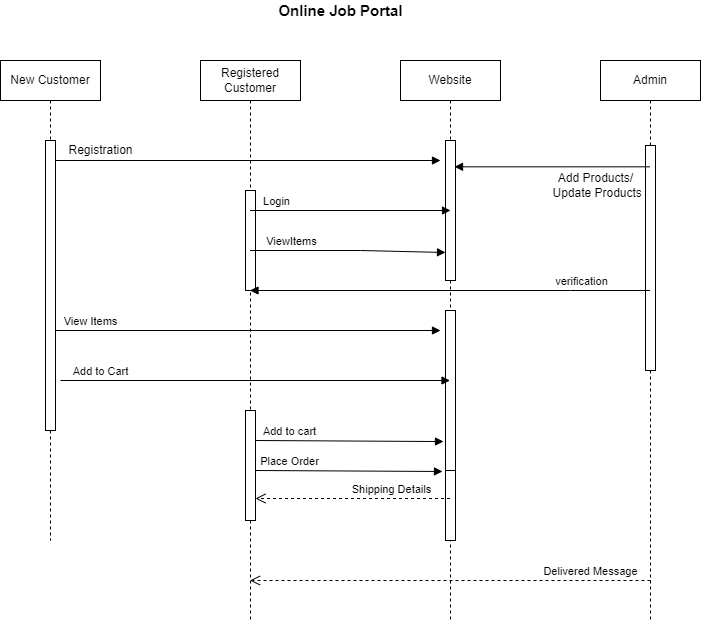

The diagram above was exported from draw.io. Its source (the exported page's mxGraphModel, read from the mxfile embedded in the PNG):
<mxGraphModel dx="868" dy="393" grid="1" gridSize="10" guides="1" tooltips="1" connect="1" arrows="1" fold="1" page="1" pageScale="1" pageWidth="850" pageHeight="1100" math="0" shadow="0">
  <root>
    <mxCell id="0" />
    <mxCell id="1" parent="0" />
    <mxCell id="OC2tRVbKwXP4KtAjA7MF-1" value="New Customer" style="shape=umlLifeline;perimeter=lifelinePerimeter;whiteSpace=wrap;html=1;container=1;collapsible=0;recursiveResize=0;outlineConnect=0;" vertex="1" parent="1">
      <mxGeometry x="80" y="80" width="100" height="480" as="geometry" />
    </mxCell>
    <mxCell id="OC2tRVbKwXP4KtAjA7MF-5" value="" style="html=1;points=[];perimeter=orthogonalPerimeter;" vertex="1" parent="OC2tRVbKwXP4KtAjA7MF-1">
      <mxGeometry x="45" y="80" width="10" height="290" as="geometry" />
    </mxCell>
    <mxCell id="OC2tRVbKwXP4KtAjA7MF-12" value="dispatch" style="html=1;verticalAlign=bottom;endArrow=block;rounded=0;fontColor=none;noLabel=1;" edge="1" parent="OC2tRVbKwXP4KtAjA7MF-1">
      <mxGeometry x="-0.4602" y="10" width="80" relative="1" as="geometry">
        <mxPoint x="55" y="100" as="sourcePoint" />
        <mxPoint x="440" y="100" as="targetPoint" />
        <mxPoint as="offset" />
      </mxGeometry>
    </mxCell>
    <mxCell id="OC2tRVbKwXP4KtAjA7MF-21" value="View Items" style="html=1;verticalAlign=bottom;endArrow=block;rounded=0;fontColor=none;" edge="1" parent="OC2tRVbKwXP4KtAjA7MF-1">
      <mxGeometry x="-0.8182" width="80" relative="1" as="geometry">
        <mxPoint x="55" y="270" as="sourcePoint" />
        <mxPoint x="440" y="270" as="targetPoint" />
        <mxPoint as="offset" />
      </mxGeometry>
    </mxCell>
    <mxCell id="OC2tRVbKwXP4KtAjA7MF-2" value="Registered Customer" style="shape=umlLifeline;perimeter=lifelinePerimeter;whiteSpace=wrap;html=1;container=1;collapsible=0;recursiveResize=0;outlineConnect=0;" vertex="1" parent="1">
      <mxGeometry x="280" y="80" width="100" height="560" as="geometry" />
    </mxCell>
    <mxCell id="OC2tRVbKwXP4KtAjA7MF-14" value="" style="html=1;points=[];perimeter=orthogonalPerimeter;fontColor=none;" vertex="1" parent="OC2tRVbKwXP4KtAjA7MF-2">
      <mxGeometry x="45" y="130" width="10" height="100" as="geometry" />
    </mxCell>
    <mxCell id="OC2tRVbKwXP4KtAjA7MF-23" value="" style="html=1;points=[];perimeter=orthogonalPerimeter;fontColor=none;" vertex="1" parent="OC2tRVbKwXP4KtAjA7MF-2">
      <mxGeometry x="45" y="350" width="10" height="110" as="geometry" />
    </mxCell>
    <mxCell id="OC2tRVbKwXP4KtAjA7MF-24" value="Add to cart" style="html=1;verticalAlign=bottom;endArrow=block;rounded=0;fontColor=none;entryX=-0.2;entryY=0.819;entryDx=0;entryDy=0;entryPerimeter=0;" edge="1" parent="OC2tRVbKwXP4KtAjA7MF-2" target="OC2tRVbKwXP4KtAjA7MF-20">
      <mxGeometry x="-0.6401" width="80" relative="1" as="geometry">
        <mxPoint x="55" y="380" as="sourcePoint" />
        <mxPoint x="135" y="380" as="targetPoint" />
        <mxPoint as="offset" />
      </mxGeometry>
    </mxCell>
    <mxCell id="OC2tRVbKwXP4KtAjA7MF-25" value="Place Order" style="html=1;verticalAlign=bottom;endArrow=block;rounded=0;fontColor=none;entryX=-0.3;entryY=0.014;entryDx=0;entryDy=0;entryPerimeter=0;" edge="1" parent="OC2tRVbKwXP4KtAjA7MF-2" target="OC2tRVbKwXP4KtAjA7MF-26">
      <mxGeometry x="-0.6401" width="80" relative="1" as="geometry">
        <mxPoint x="55" y="410" as="sourcePoint" />
        <mxPoint x="240" y="410" as="targetPoint" />
        <mxPoint as="offset" />
      </mxGeometry>
    </mxCell>
    <mxCell id="OC2tRVbKwXP4KtAjA7MF-3" value="Website" style="shape=umlLifeline;perimeter=lifelinePerimeter;whiteSpace=wrap;html=1;container=1;collapsible=0;recursiveResize=0;outlineConnect=0;" vertex="1" parent="1">
      <mxGeometry x="480" y="80" width="100" height="560" as="geometry" />
    </mxCell>
    <mxCell id="OC2tRVbKwXP4KtAjA7MF-6" value="" style="html=1;points=[];perimeter=orthogonalPerimeter;" vertex="1" parent="OC2tRVbKwXP4KtAjA7MF-3">
      <mxGeometry x="45" y="80" width="10" height="140" as="geometry" />
    </mxCell>
    <mxCell id="OC2tRVbKwXP4KtAjA7MF-20" value="" style="html=1;points=[];perimeter=orthogonalPerimeter;fontColor=none;" vertex="1" parent="OC2tRVbKwXP4KtAjA7MF-3">
      <mxGeometry x="45" y="250" width="10" height="160" as="geometry" />
    </mxCell>
    <mxCell id="OC2tRVbKwXP4KtAjA7MF-26" value="" style="html=1;points=[];perimeter=orthogonalPerimeter;fontColor=none;" vertex="1" parent="OC2tRVbKwXP4KtAjA7MF-3">
      <mxGeometry x="45" y="410" width="10" height="70" as="geometry" />
    </mxCell>
    <mxCell id="OC2tRVbKwXP4KtAjA7MF-4" value="Admin" style="shape=umlLifeline;perimeter=lifelinePerimeter;whiteSpace=wrap;html=1;container=1;collapsible=0;recursiveResize=0;outlineConnect=0;" vertex="1" parent="1">
      <mxGeometry x="680" y="80" width="100" height="560" as="geometry" />
    </mxCell>
    <mxCell id="OC2tRVbKwXP4KtAjA7MF-11" value="Add Products/&lt;br&gt;&amp;nbsp;Update Products" style="text;html=1;resizable=0;autosize=1;align=center;verticalAlign=middle;points=[];fillColor=none;strokeColor=none;rounded=0;" vertex="1" parent="OC2tRVbKwXP4KtAjA7MF-4">
      <mxGeometry x="-60" y="110" width="110" height="30" as="geometry" />
    </mxCell>
    <mxCell id="OC2tRVbKwXP4KtAjA7MF-18" value="" style="html=1;points=[];perimeter=orthogonalPerimeter;fontColor=none;" vertex="1" parent="OC2tRVbKwXP4KtAjA7MF-4">
      <mxGeometry x="45" y="85" width="10" height="225" as="geometry" />
    </mxCell>
    <mxCell id="OC2tRVbKwXP4KtAjA7MF-8" value="Registration" style="text;html=1;resizable=0;autosize=1;align=center;verticalAlign=middle;points=[];fillColor=none;strokeColor=none;rounded=0;" vertex="1" parent="1">
      <mxGeometry x="140" y="160" width="80" height="20" as="geometry" />
    </mxCell>
    <mxCell id="OC2tRVbKwXP4KtAjA7MF-13" value="dispatch" style="html=1;verticalAlign=bottom;endArrow=block;rounded=0;fontColor=none;noLabel=1;entryX=0.9;entryY=0.188;entryDx=0;entryDy=0;entryPerimeter=0;" edge="1" parent="1" source="OC2tRVbKwXP4KtAjA7MF-4" target="OC2tRVbKwXP4KtAjA7MF-6">
      <mxGeometry x="1" y="168" width="80" relative="1" as="geometry">
        <mxPoint x="670" y="230" as="sourcePoint" />
        <mxPoint x="590" y="220" as="targetPoint" />
        <mxPoint x="160" y="118" as="offset" />
      </mxGeometry>
    </mxCell>
    <mxCell id="OC2tRVbKwXP4KtAjA7MF-15" value="Login" style="html=1;verticalAlign=bottom;endArrow=block;rounded=0;fontColor=none;entryX=0.5;entryY=0.5;entryDx=0;entryDy=0;entryPerimeter=0;" edge="1" parent="1" source="OC2tRVbKwXP4KtAjA7MF-2" target="OC2tRVbKwXP4KtAjA7MF-6">
      <mxGeometry x="-0.7429" width="80" relative="1" as="geometry">
        <mxPoint x="400" y="240" as="sourcePoint" />
        <mxPoint x="500" y="230" as="targetPoint" />
        <mxPoint as="offset" />
      </mxGeometry>
    </mxCell>
    <mxCell id="OC2tRVbKwXP4KtAjA7MF-17" value="ViewItems" style="html=1;verticalAlign=bottom;endArrow=block;rounded=0;fontColor=none;entryX=0;entryY=0.8;entryDx=0;entryDy=0;entryPerimeter=0;" edge="1" parent="1" source="OC2tRVbKwXP4KtAjA7MF-2" target="OC2tRVbKwXP4KtAjA7MF-6">
      <mxGeometry x="-0.5792" width="80" relative="1" as="geometry">
        <mxPoint x="380" y="300" as="sourcePoint" />
        <mxPoint x="510" y="260" as="targetPoint" />
        <Array as="points">
          <mxPoint x="440" y="270" />
        </Array>
        <mxPoint as="offset" />
      </mxGeometry>
    </mxCell>
    <mxCell id="OC2tRVbKwXP4KtAjA7MF-19" value="verification" style="html=1;verticalAlign=bottom;endArrow=block;rounded=0;fontColor=none;" edge="1" parent="1" source="OC2tRVbKwXP4KtAjA7MF-4" target="OC2tRVbKwXP4KtAjA7MF-2">
      <mxGeometry x="-0.6525" width="80" relative="1" as="geometry">
        <mxPoint x="720" y="281" as="sourcePoint" />
        <mxPoint x="610" y="270" as="targetPoint" />
        <Array as="points">
          <mxPoint x="650" y="310" />
        </Array>
        <mxPoint x="1" as="offset" />
      </mxGeometry>
    </mxCell>
    <mxCell id="OC2tRVbKwXP4KtAjA7MF-22" value="Add to Cart" style="html=1;verticalAlign=bottom;endArrow=block;rounded=0;fontColor=none;" edge="1" parent="1" target="OC2tRVbKwXP4KtAjA7MF-3">
      <mxGeometry x="-0.7946" width="80" relative="1" as="geometry">
        <mxPoint x="140" y="400" as="sourcePoint" />
        <mxPoint x="220" y="400" as="targetPoint" />
        <mxPoint as="offset" />
      </mxGeometry>
    </mxCell>
    <mxCell id="OC2tRVbKwXP4KtAjA7MF-27" value="Shipping Details" style="html=1;verticalAlign=bottom;endArrow=open;dashed=1;endSize=8;rounded=0;fontColor=none;entryX=1;entryY=0.8;entryDx=0;entryDy=0;entryPerimeter=0;" edge="1" parent="1" source="OC2tRVbKwXP4KtAjA7MF-3" target="OC2tRVbKwXP4KtAjA7MF-23">
      <mxGeometry x="-0.3882" relative="1" as="geometry">
        <mxPoint x="460" y="520" as="sourcePoint" />
        <mxPoint x="380" y="520" as="targetPoint" />
        <mxPoint as="offset" />
      </mxGeometry>
    </mxCell>
    <mxCell id="OC2tRVbKwXP4KtAjA7MF-28" value="Delivered Message" style="html=1;verticalAlign=bottom;endArrow=open;dashed=1;endSize=8;rounded=0;fontColor=none;" edge="1" parent="1" target="OC2tRVbKwXP4KtAjA7MF-2">
      <mxGeometry x="-0.7004" relative="1" as="geometry">
        <mxPoint x="730" y="600" as="sourcePoint" />
        <mxPoint x="650" y="600" as="targetPoint" />
        <Array as="points">
          <mxPoint x="700" y="600" />
        </Array>
        <mxPoint as="offset" />
      </mxGeometry>
    </mxCell>
    <mxCell id="OC2tRVbKwXP4KtAjA7MF-29" value="&lt;b&gt;&lt;font style=&quot;font-size: 15px&quot;&gt;Online Job Portal&lt;/font&gt;&lt;/b&gt;" style="text;html=1;resizable=0;autosize=1;align=center;verticalAlign=middle;points=[];fillColor=none;strokeColor=none;rounded=0;fontColor=none;" vertex="1" parent="1">
      <mxGeometry x="350" y="20" width="140" height="20" as="geometry" />
    </mxCell>
  </root>
</mxGraphModel>